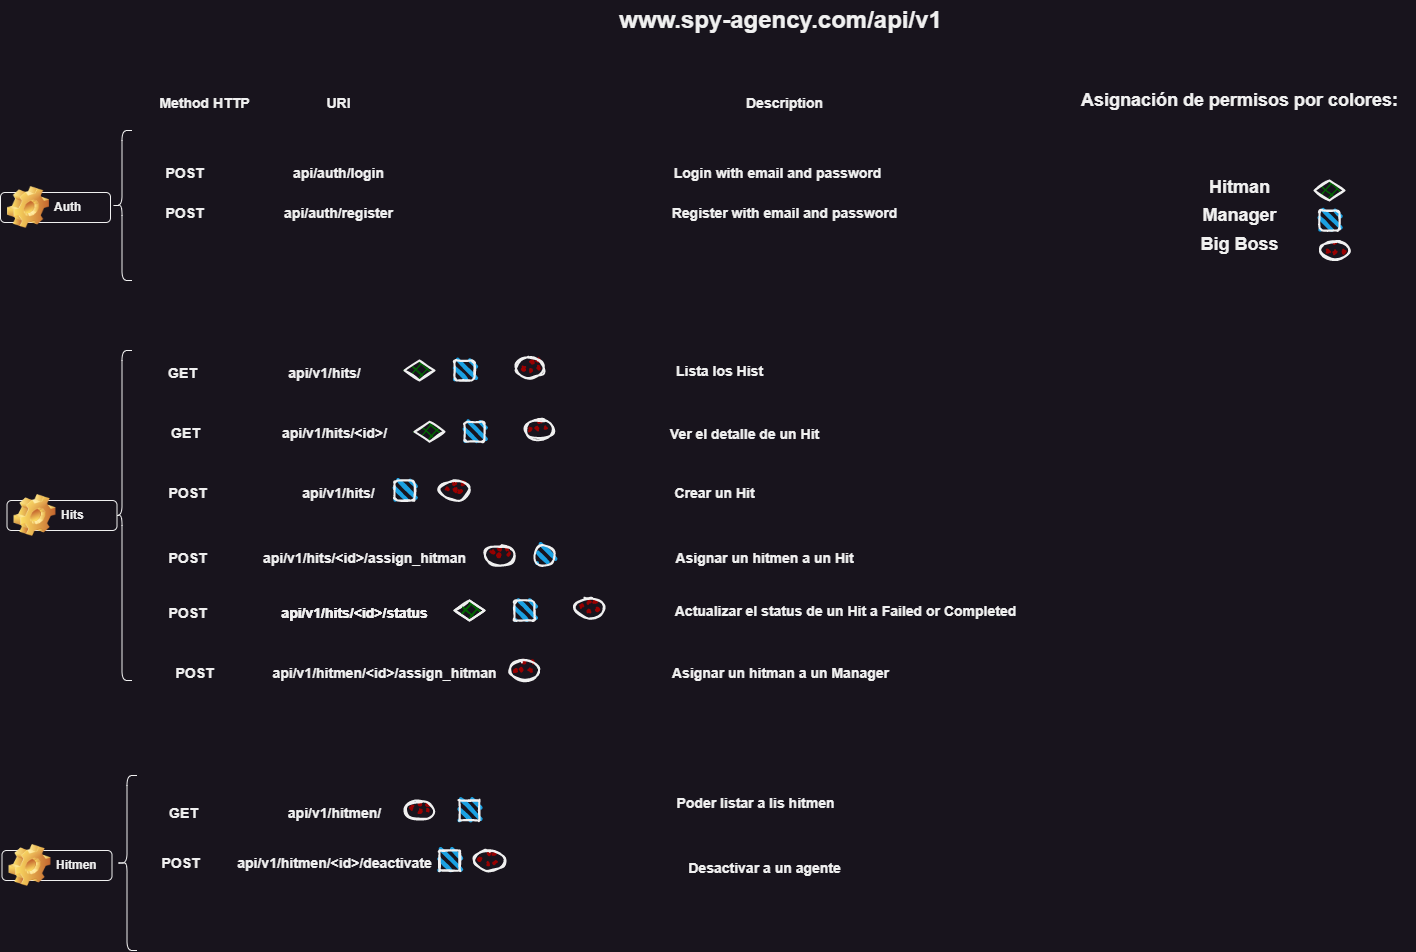

The diagram above was exported from draw.io. Its source (the exported page's mxGraphModel, read from the mxfile embedded in the PNG):
<mxGraphModel dx="1860" dy="843" grid="1" gridSize="10" guides="1" tooltips="1" connect="1" arrows="1" fold="1" page="1" pageScale="1" pageWidth="827" pageHeight="1169" math="0" shadow="0">
  <root>
    <mxCell id="0" />
    <mxCell id="1" parent="0" />
    <mxCell id="oqBiK-K70EgG-x1n922s-2" value="" style="shape=curlyBracket;whiteSpace=wrap;html=1;rounded=1;labelPosition=left;verticalLabelPosition=middle;align=right;verticalAlign=middle;" parent="1" vertex="1">
      <mxGeometry x="267.5" y="370" width="20" height="330" as="geometry" />
    </mxCell>
    <mxCell id="oqBiK-K70EgG-x1n922s-3" value="" style="shape=curlyBracket;whiteSpace=wrap;html=1;rounded=1;labelPosition=left;verticalLabelPosition=middle;align=right;verticalAlign=middle;" parent="1" vertex="1">
      <mxGeometry x="272.5" y="795" width="20" height="175" as="geometry" />
    </mxCell>
    <mxCell id="oqBiK-K70EgG-x1n922s-5" value="www.spy-agency.com/api/v1" style="text;strokeColor=none;fillColor=none;html=1;fontSize=24;fontStyle=1;verticalAlign=middle;align=center;" parent="1" vertex="1">
      <mxGeometry x="771" y="20" width="330" height="40" as="geometry" />
    </mxCell>
    <mxCell id="oqBiK-K70EgG-x1n922s-9" value="Hits" style="label;whiteSpace=wrap;html=1;image=img/clipart/Gear_128x128.png" parent="1" vertex="1">
      <mxGeometry x="162.5" y="520" width="110" height="30" as="geometry" />
    </mxCell>
    <mxCell id="oqBiK-K70EgG-x1n922s-10" value="Hitmen" style="label;whiteSpace=wrap;html=1;image=img/clipart/Gear_128x128.png" parent="1" vertex="1">
      <mxGeometry x="157.5" y="870" width="110" height="30" as="geometry" />
    </mxCell>
    <mxCell id="oqBiK-K70EgG-x1n922s-13" value="" style="shape=curlyBracket;whiteSpace=wrap;html=1;rounded=1;labelPosition=left;verticalLabelPosition=middle;align=right;verticalAlign=middle;" parent="1" vertex="1">
      <mxGeometry x="267.5" y="150" width="20" height="150" as="geometry" />
    </mxCell>
    <mxCell id="oqBiK-K70EgG-x1n922s-15" value="&lt;span style=&quot;font-size: 14px;&quot;&gt;GET&lt;/span&gt;" style="text;strokeColor=none;fillColor=none;html=1;fontSize=24;fontStyle=1;verticalAlign=middle;align=center;" parent="1" vertex="1">
      <mxGeometry x="287.5" y="380" width="100" height="20" as="geometry" />
    </mxCell>
    <mxCell id="oqBiK-K70EgG-x1n922s-16" value="&lt;span style=&quot;font-size: 14px;&quot;&gt;POST&lt;/span&gt;" style="text;strokeColor=none;fillColor=none;html=1;fontSize=24;fontStyle=1;verticalAlign=middle;align=center;" parent="1" vertex="1">
      <mxGeometry x="292.5" y="500" width="100" height="20" as="geometry" />
    </mxCell>
    <mxCell id="oqBiK-K70EgG-x1n922s-17" value="&lt;span style=&quot;font-size: 14px;&quot;&gt;GET&lt;/span&gt;" style="text;strokeColor=none;fillColor=none;html=1;fontSize=24;fontStyle=1;verticalAlign=middle;align=center;" parent="1" vertex="1">
      <mxGeometry x="292.5" y="440" width="97.5" height="20" as="geometry" />
    </mxCell>
    <mxCell id="oqBiK-K70EgG-x1n922s-19" value="&lt;span style=&quot;font-size: 14px;&quot;&gt;POST&lt;/span&gt;" style="text;strokeColor=none;fillColor=none;html=1;fontSize=24;fontStyle=1;verticalAlign=middle;align=center;" parent="1" vertex="1">
      <mxGeometry x="290" y="220" width="100" height="20" as="geometry" />
    </mxCell>
    <mxCell id="oqBiK-K70EgG-x1n922s-20" value="&lt;span style=&quot;font-size: 14px;&quot;&gt;POST&lt;/span&gt;" style="text;strokeColor=none;fillColor=none;html=1;fontSize=24;fontStyle=1;verticalAlign=middle;align=center;" parent="1" vertex="1">
      <mxGeometry x="290" y="180" width="100" height="20" as="geometry" />
    </mxCell>
    <mxCell id="oqBiK-K70EgG-x1n922s-21" value="&lt;span style=&quot;font-size: 14px;&quot;&gt;GET&lt;/span&gt;" style="text;strokeColor=none;fillColor=none;html=1;fontSize=24;fontStyle=1;verticalAlign=middle;align=center;" parent="1" vertex="1">
      <mxGeometry x="290" y="820" width="97.5" height="20" as="geometry" />
    </mxCell>
    <mxCell id="oqBiK-K70EgG-x1n922s-22" value="&lt;span style=&quot;font-size: 14px;&quot;&gt;api/v1/hitmen/&lt;/span&gt;" style="text;strokeColor=none;fillColor=none;html=1;fontSize=24;fontStyle=1;verticalAlign=middle;align=center;" parent="1" vertex="1">
      <mxGeometry x="440" y="820" width="100" height="20" as="geometry" />
    </mxCell>
    <mxCell id="oqBiK-K70EgG-x1n922s-23" value="&lt;span style=&quot;font-size: 14px;&quot;&gt;Method HTTP&lt;/span&gt;" style="text;strokeColor=none;fillColor=none;html=1;fontSize=24;fontStyle=1;verticalAlign=middle;align=center;" parent="1" vertex="1">
      <mxGeometry x="310" y="110" width="100" height="20" as="geometry" />
    </mxCell>
    <mxCell id="oqBiK-K70EgG-x1n922s-24" value="&lt;span style=&quot;font-size: 14px;&quot;&gt;URI&lt;/span&gt;" style="text;strokeColor=none;fillColor=none;html=1;fontSize=24;fontStyle=1;verticalAlign=middle;align=center;" parent="1" vertex="1">
      <mxGeometry x="444" y="110" width="100" height="20" as="geometry" />
    </mxCell>
    <mxCell id="oqBiK-K70EgG-x1n922s-27" value="&lt;span style=&quot;font-size: 14px;&quot;&gt;Description&lt;/span&gt;" style="text;strokeColor=none;fillColor=none;html=1;fontSize=24;fontStyle=1;verticalAlign=middle;align=center;" parent="1" vertex="1">
      <mxGeometry x="890" y="110" width="100" height="20" as="geometry" />
    </mxCell>
    <mxCell id="oqBiK-K70EgG-x1n922s-30" value="&lt;span style=&quot;font-size: 14px;&quot;&gt;api/auth/login&lt;/span&gt;" style="text;strokeColor=none;fillColor=none;html=1;fontSize=24;fontStyle=1;verticalAlign=middle;align=center;" parent="1" vertex="1">
      <mxGeometry x="444" y="180" width="100" height="20" as="geometry" />
    </mxCell>
    <mxCell id="oqBiK-K70EgG-x1n922s-31" value="&lt;span style=&quot;font-size: 14px;&quot;&gt;api/auth/register&lt;/span&gt;" style="text;strokeColor=none;fillColor=none;html=1;fontSize=24;fontStyle=1;verticalAlign=middle;align=center;" parent="1" vertex="1">
      <mxGeometry x="444" y="220" width="100" height="20" as="geometry" />
    </mxCell>
    <mxCell id="oqBiK-K70EgG-x1n922s-32" value="&lt;span style=&quot;font-size: 14px;&quot;&gt;api/v1/hits/&lt;/span&gt;" style="text;strokeColor=none;fillColor=none;html=1;fontSize=24;fontStyle=1;verticalAlign=middle;align=center;" parent="1" vertex="1">
      <mxGeometry x="430" y="380" width="100" height="20" as="geometry" />
    </mxCell>
    <mxCell id="oqBiK-K70EgG-x1n922s-33" value="&lt;span style=&quot;font-size: 14px;&quot;&gt;api/v1/hits/&lt;/span&gt;" style="text;strokeColor=none;fillColor=none;html=1;fontSize=24;fontStyle=1;verticalAlign=middle;align=center;" parent="1" vertex="1">
      <mxGeometry x="444" y="500" width="100" height="20" as="geometry" />
    </mxCell>
    <mxCell id="oqBiK-K70EgG-x1n922s-34" value="&lt;span style=&quot;font-size: 14px;&quot;&gt;api/v1/hits/&amp;lt;id&amp;gt;/&lt;/span&gt;" style="text;strokeColor=none;fillColor=none;html=1;fontSize=24;fontStyle=1;verticalAlign=middle;align=center;" parent="1" vertex="1">
      <mxGeometry x="440" y="440" width="100" height="20" as="geometry" />
    </mxCell>
    <mxCell id="oqBiK-K70EgG-x1n922s-36" value="&lt;span style=&quot;font-size: 14px;&quot;&gt;Login with email and password&lt;/span&gt;" style="text;strokeColor=none;fillColor=none;html=1;fontSize=24;fontStyle=1;verticalAlign=middle;align=center;" parent="1" vertex="1">
      <mxGeometry x="883" y="180" width="100" height="20" as="geometry" />
    </mxCell>
    <mxCell id="oqBiK-K70EgG-x1n922s-37" value="&lt;span style=&quot;font-size: 14px;&quot;&gt;Register with email and password&lt;/span&gt;" style="text;strokeColor=none;fillColor=none;html=1;fontSize=24;fontStyle=1;verticalAlign=middle;align=center;" parent="1" vertex="1">
      <mxGeometry x="890" y="220" width="100" height="20" as="geometry" />
    </mxCell>
    <mxCell id="oqBiK-K70EgG-x1n922s-38" value="&lt;span style=&quot;font-size: 14px;&quot;&gt;Asignar un hitmen a un Hit&lt;/span&gt;" style="text;strokeColor=none;fillColor=none;html=1;fontSize=24;fontStyle=1;verticalAlign=middle;align=center;" parent="1" vertex="1">
      <mxGeometry x="780" y="565" width="280" height="20" as="geometry" />
    </mxCell>
    <mxCell id="oqBiK-K70EgG-x1n922s-39" value="&lt;span style=&quot;font-size: 14px;&quot;&gt;Lista los Hist&lt;br&gt;&lt;/span&gt;" style="text;strokeColor=none;fillColor=none;html=1;fontSize=24;fontStyle=1;verticalAlign=middle;align=center;shadow=1;" parent="1" vertex="1">
      <mxGeometry x="700" y="367.5" width="350" height="40" as="geometry" />
    </mxCell>
    <mxCell id="oqBiK-K70EgG-x1n922s-42" value="&lt;span style=&quot;font-size: 14px;&quot;&gt;api/v1/hits/&amp;lt;id&amp;gt;/assign_hitman&lt;/span&gt;" style="text;strokeColor=none;fillColor=none;html=1;fontSize=24;fontStyle=1;verticalAlign=middle;align=center;" parent="1" vertex="1">
      <mxGeometry x="440" y="565" width="160" height="20" as="geometry" />
    </mxCell>
    <mxCell id="oqBiK-K70EgG-x1n922s-43" value="&lt;span style=&quot;font-size: 14px;&quot;&gt;POST&lt;/span&gt;" style="text;strokeColor=none;fillColor=none;html=1;fontSize=24;fontStyle=1;verticalAlign=middle;align=center;" parent="1" vertex="1">
      <mxGeometry x="292.5" y="565" width="100" height="20" as="geometry" />
    </mxCell>
    <mxCell id="oqBiK-K70EgG-x1n922s-44" value="&lt;span style=&quot;font-size: 14px;&quot;&gt;Actualizar el status de un Hit a Failed or Completed&lt;/span&gt;" style="text;strokeColor=none;fillColor=none;html=1;fontSize=24;fontStyle=1;verticalAlign=middle;align=center;" parent="1" vertex="1">
      <mxGeometry x="946" y="617.5" width="110" height="20" as="geometry" />
    </mxCell>
    <mxCell id="oqBiK-K70EgG-x1n922s-45" value="&lt;span style=&quot;font-size: 14px;&quot;&gt;POST&lt;/span&gt;" style="text;strokeColor=none;fillColor=none;html=1;fontSize=24;fontStyle=1;verticalAlign=middle;align=center;" parent="1" vertex="1">
      <mxGeometry x="292.5" y="620" width="100" height="20" as="geometry" />
    </mxCell>
    <mxCell id="oqBiK-K70EgG-x1n922s-46" value="&lt;span style=&quot;font-size: 14px;&quot;&gt;api/v1/hits/&amp;lt;id&amp;gt;/status&lt;/span&gt;" style="text;strokeColor=none;fillColor=none;html=1;fontSize=24;fontStyle=1;verticalAlign=middle;align=center;" parent="1" vertex="1">
      <mxGeometry x="430" y="620" width="160" height="20" as="geometry" />
    </mxCell>
    <mxCell id="oqBiK-K70EgG-x1n922s-47" value="&lt;span style=&quot;font-size: 14px;&quot;&gt;Desactivar a un agente&lt;/span&gt;" style="text;strokeColor=none;fillColor=none;html=1;fontSize=24;fontStyle=1;verticalAlign=middle;align=center;" parent="1" vertex="1">
      <mxGeometry x="845" y="875" width="150" height="20" as="geometry" />
    </mxCell>
    <mxCell id="oqBiK-K70EgG-x1n922s-48" value="&lt;span style=&quot;font-size: 14px;&quot;&gt;POST&lt;/span&gt;" style="text;strokeColor=none;fillColor=none;html=1;fontSize=24;fontStyle=1;verticalAlign=middle;align=center;" parent="1" vertex="1">
      <mxGeometry x="286.25" y="870" width="100" height="20" as="geometry" />
    </mxCell>
    <mxCell id="oqBiK-K70EgG-x1n922s-49" value="&lt;span style=&quot;font-size: 14px;&quot;&gt;api/v1/hitmen/&amp;lt;id&amp;gt;/deactivate&lt;/span&gt;" style="text;strokeColor=none;fillColor=none;html=1;fontSize=24;fontStyle=1;verticalAlign=middle;align=center;" parent="1" vertex="1">
      <mxGeometry x="410" y="870" width="160" height="20" as="geometry" />
    </mxCell>
    <mxCell id="oqBiK-K70EgG-x1n922s-54" value="&lt;span style=&quot;font-size: 14px;&quot;&gt;Ver el detalle de un Hit&lt;/span&gt;" style="text;strokeColor=none;fillColor=none;html=1;fontSize=24;fontStyle=1;verticalAlign=middle;align=center;" parent="1" vertex="1">
      <mxGeometry x="740" y="441.25" width="320" height="20" as="geometry" />
    </mxCell>
    <mxCell id="oqBiK-K70EgG-x1n922s-56" value="&lt;span style=&quot;font-size: 14px;&quot;&gt;Crear un Hit&lt;/span&gt;" style="text;strokeColor=none;fillColor=none;html=1;fontSize=24;fontStyle=1;verticalAlign=middle;align=center;" parent="1" vertex="1">
      <mxGeometry x="730" y="500" width="280" height="20" as="geometry" />
    </mxCell>
    <mxCell id="oqBiK-K70EgG-x1n922s-60" value="&lt;span style=&quot;font-size: 14px;&quot;&gt;Poder listar a lis hitmen&lt;/span&gt;" style="text;strokeColor=none;fillColor=none;html=1;fontSize=24;fontStyle=1;verticalAlign=middle;align=center;" parent="1" vertex="1">
      <mxGeometry x="855.62" y="810" width="110" height="20" as="geometry" />
    </mxCell>
    <mxCell id="oqBiK-K70EgG-x1n922s-65" value="" style="rhombus;whiteSpace=wrap;html=1;strokeWidth=2;fillWeight=-1;hachureGap=8;fillStyle=cross-hatch;fillColor=#006600;sketch=1;" parent="1" vertex="1">
      <mxGeometry x="560" y="380" width="30" height="20" as="geometry" />
    </mxCell>
    <mxCell id="oqBiK-K70EgG-x1n922s-66" value="" style="rhombus;whiteSpace=wrap;html=1;strokeWidth=2;fillWeight=-1;hachureGap=8;fillStyle=cross-hatch;fillColor=#006600;sketch=1;" parent="1" vertex="1">
      <mxGeometry x="610" y="620" width="30" height="20" as="geometry" />
    </mxCell>
    <mxCell id="oqBiK-K70EgG-x1n922s-67" value="" style="ellipse;whiteSpace=wrap;html=1;strokeWidth=2;fillWeight=2;hachureGap=8;fillColor=#990000;fillStyle=dots;sketch=1;" parent="1" vertex="1">
      <mxGeometry x="670" y="377.5" width="30" height="20" as="geometry" />
    </mxCell>
    <mxCell id="oqBiK-K70EgG-x1n922s-68" value="" style="rounded=1;whiteSpace=wrap;html=1;strokeWidth=2;fillWeight=4;hachureGap=8;hachureAngle=45;fillColor=#1ba1e2;sketch=1;" parent="1" vertex="1">
      <mxGeometry x="610" y="380" width="20" height="20" as="geometry" />
    </mxCell>
    <mxCell id="oqBiK-K70EgG-x1n922s-69" value="" style="rounded=1;whiteSpace=wrap;html=1;strokeWidth=2;fillWeight=4;hachureGap=8;hachureAngle=45;fillColor=#1ba1e2;sketch=1;" parent="1" vertex="1">
      <mxGeometry x="550" y="500" width="20" height="20" as="geometry" />
    </mxCell>
    <mxCell id="oqBiK-K70EgG-x1n922s-71" value="" style="rounded=1;whiteSpace=wrap;html=1;strokeWidth=2;fillWeight=4;hachureGap=8;hachureAngle=45;fillColor=#1ba1e2;sketch=1;arcSize=0;" parent="1" vertex="1">
      <mxGeometry x="595" y="870" width="20" height="20" as="geometry" />
    </mxCell>
    <mxCell id="oqBiK-K70EgG-x1n922s-77" value="" style="ellipse;whiteSpace=wrap;html=1;strokeWidth=2;fillWeight=2;hachureGap=8;fillColor=#990000;fillStyle=dots;sketch=1;" parent="1" vertex="1">
      <mxGeometry x="560" y="820" width="30" height="20" as="geometry" />
    </mxCell>
    <mxCell id="oqBiK-K70EgG-x1n922s-80" value="" style="rhombus;whiteSpace=wrap;html=1;strokeWidth=2;fillWeight=-1;hachureGap=8;fillStyle=cross-hatch;fillColor=#006600;sketch=1;" parent="1" vertex="1">
      <mxGeometry x="570" y="441.25" width="30" height="20" as="geometry" />
    </mxCell>
    <mxCell id="oqBiK-K70EgG-x1n922s-81" value="" style="ellipse;whiteSpace=wrap;html=1;strokeWidth=2;fillWeight=2;hachureGap=8;fillColor=#990000;fillStyle=dots;sketch=1;" parent="1" vertex="1">
      <mxGeometry x="680" y="438.75" width="30" height="20" as="geometry" />
    </mxCell>
    <mxCell id="oqBiK-K70EgG-x1n922s-82" value="" style="rounded=1;whiteSpace=wrap;html=1;strokeWidth=2;fillWeight=4;hachureGap=8;hachureAngle=45;fillColor=#1ba1e2;sketch=1;" parent="1" vertex="1">
      <mxGeometry x="620" y="441.25" width="20" height="20" as="geometry" />
    </mxCell>
    <mxCell id="oqBiK-K70EgG-x1n922s-83" value="Auth" style="label;whiteSpace=wrap;html=1;image=img/clipart/Gear_128x128.png" parent="1" vertex="1">
      <mxGeometry x="156" y="212" width="110" height="30" as="geometry" />
    </mxCell>
    <mxCell id="MQWTjkAgzCcX17hwD3hJ-1" value="&lt;span style=&quot;font-size: 14px;&quot;&gt;api/v1/hits/&amp;lt;id&amp;gt;/status&lt;/span&gt;" style="text;strokeColor=none;fillColor=none;html=1;fontSize=24;fontStyle=1;verticalAlign=middle;align=center;" parent="1" vertex="1">
      <mxGeometry x="430" y="620" width="160" height="20" as="geometry" />
    </mxCell>
    <mxCell id="MQWTjkAgzCcX17hwD3hJ-5" value="" style="rhombus;whiteSpace=wrap;html=1;strokeWidth=2;fillWeight=-1;hachureGap=8;fillStyle=cross-hatch;fillColor=#006600;sketch=1;" parent="1" vertex="1">
      <mxGeometry x="610" y="620" width="30" height="20" as="geometry" />
    </mxCell>
    <mxCell id="44kjJQrtwrhDzdRcG-Ts-1" value="" style="rounded=1;whiteSpace=wrap;html=1;strokeWidth=2;fillWeight=4;hachureGap=8;hachureAngle=45;fillColor=#1ba1e2;sketch=1;arcSize=0;" parent="1" vertex="1">
      <mxGeometry x="615" y="820" width="20" height="20" as="geometry" />
    </mxCell>
    <mxCell id="2dkiG9GRi-Y8TXpcONS--1" value="" style="ellipse;whiteSpace=wrap;html=1;strokeWidth=2;fillWeight=2;hachureGap=8;fillColor=#990000;fillStyle=dots;sketch=1;" vertex="1" parent="1">
      <mxGeometry x="630" y="870" width="30" height="20" as="geometry" />
    </mxCell>
    <mxCell id="2dkiG9GRi-Y8TXpcONS--8" value="&lt;span style=&quot;font-size: 14px;&quot;&gt;api/v1/hitmen/&amp;lt;id&amp;gt;/assign_hitman&lt;/span&gt;" style="text;strokeColor=none;fillColor=none;html=1;fontSize=24;fontStyle=1;verticalAlign=middle;align=center;" vertex="1" parent="1">
      <mxGeometry x="460" y="680" width="160" height="20" as="geometry" />
    </mxCell>
    <mxCell id="2dkiG9GRi-Y8TXpcONS--9" value="" style="ellipse;whiteSpace=wrap;html=1;strokeWidth=2;fillWeight=2;hachureGap=8;fillColor=#990000;fillStyle=dots;sketch=1;" vertex="1" parent="1">
      <mxGeometry x="665" y="680" width="30" height="20" as="geometry" />
    </mxCell>
    <mxCell id="2dkiG9GRi-Y8TXpcONS--12" value="" style="ellipse;whiteSpace=wrap;html=1;strokeWidth=2;fillWeight=2;hachureGap=8;fillColor=#990000;fillStyle=dots;sketch=1;" vertex="1" parent="1">
      <mxGeometry x="640" y="565" width="30" height="20" as="geometry" />
    </mxCell>
    <mxCell id="2dkiG9GRi-Y8TXpcONS--13" value="" style="rounded=1;whiteSpace=wrap;html=1;strokeWidth=2;fillWeight=4;hachureGap=8;hachureAngle=45;fillColor=#1ba1e2;sketch=1;arcSize=50;" vertex="1" parent="1">
      <mxGeometry x="690" y="565" width="20" height="20" as="geometry" />
    </mxCell>
    <mxCell id="2dkiG9GRi-Y8TXpcONS--14" value="" style="ellipse;whiteSpace=wrap;html=1;strokeWidth=2;fillWeight=2;hachureGap=8;fillColor=#990000;fillStyle=dots;sketch=1;" vertex="1" parent="1">
      <mxGeometry x="595" y="500" width="30" height="20" as="geometry" />
    </mxCell>
    <mxCell id="2dkiG9GRi-Y8TXpcONS--15" value="" style="ellipse;whiteSpace=wrap;html=1;strokeWidth=2;fillWeight=2;hachureGap=8;fillColor=#990000;fillStyle=dots;sketch=1;" vertex="1" parent="1">
      <mxGeometry x="730" y="617.5" width="30" height="20" as="geometry" />
    </mxCell>
    <mxCell id="2dkiG9GRi-Y8TXpcONS--16" value="" style="rounded=1;whiteSpace=wrap;html=1;strokeWidth=2;fillWeight=4;hachureGap=8;hachureAngle=45;fillColor=#1ba1e2;sketch=1;" vertex="1" parent="1">
      <mxGeometry x="670" y="620" width="20" height="20" as="geometry" />
    </mxCell>
    <mxCell id="2dkiG9GRi-Y8TXpcONS--20" value="&lt;font style=&quot;font-size: 18px;&quot;&gt;Asignación de permisos por colores:&lt;br&gt;&lt;br&gt;&lt;br&gt;Hitman&lt;br&gt;Manager&lt;br&gt;Big Boss&lt;/font&gt;" style="text;strokeColor=none;fillColor=none;html=1;fontSize=24;fontStyle=1;verticalAlign=middle;align=center;" vertex="1" parent="1">
      <mxGeometry x="1220" y="100" width="350" height="180" as="geometry" />
    </mxCell>
    <mxCell id="2dkiG9GRi-Y8TXpcONS--21" value="" style="rhombus;whiteSpace=wrap;html=1;strokeWidth=2;fillWeight=-1;hachureGap=8;fillStyle=cross-hatch;fillColor=#006600;sketch=1;" vertex="1" parent="1">
      <mxGeometry x="1470" y="200" width="30" height="20" as="geometry" />
    </mxCell>
    <mxCell id="2dkiG9GRi-Y8TXpcONS--22" value="" style="rounded=1;whiteSpace=wrap;html=1;strokeWidth=2;fillWeight=4;hachureGap=8;hachureAngle=45;fillColor=#1ba1e2;sketch=1;" vertex="1" parent="1">
      <mxGeometry x="1475" y="230" width="20" height="20" as="geometry" />
    </mxCell>
    <mxCell id="2dkiG9GRi-Y8TXpcONS--23" value="" style="ellipse;whiteSpace=wrap;html=1;strokeWidth=2;fillWeight=2;hachureGap=8;fillColor=#990000;fillStyle=dots;sketch=1;" vertex="1" parent="1">
      <mxGeometry x="1475" y="260" width="30" height="20" as="geometry" />
    </mxCell>
    <mxCell id="2dkiG9GRi-Y8TXpcONS--31" value="&lt;span style=&quot;font-size: 14px;&quot;&gt;POST&lt;/span&gt;" style="text;strokeColor=none;fillColor=none;html=1;fontSize=24;fontStyle=1;verticalAlign=middle;align=center;" vertex="1" parent="1">
      <mxGeometry x="300" y="680" width="100" height="20" as="geometry" />
    </mxCell>
    <mxCell id="2dkiG9GRi-Y8TXpcONS--32" value="&lt;span style=&quot;font-size: 14px;&quot;&gt;Asignar un hitman a un Manager&lt;/span&gt;" style="text;strokeColor=none;fillColor=none;html=1;fontSize=24;fontStyle=1;verticalAlign=middle;align=center;" vertex="1" parent="1">
      <mxGeometry x="881" y="680" width="110" height="20" as="geometry" />
    </mxCell>
  </root>
</mxGraphModel>